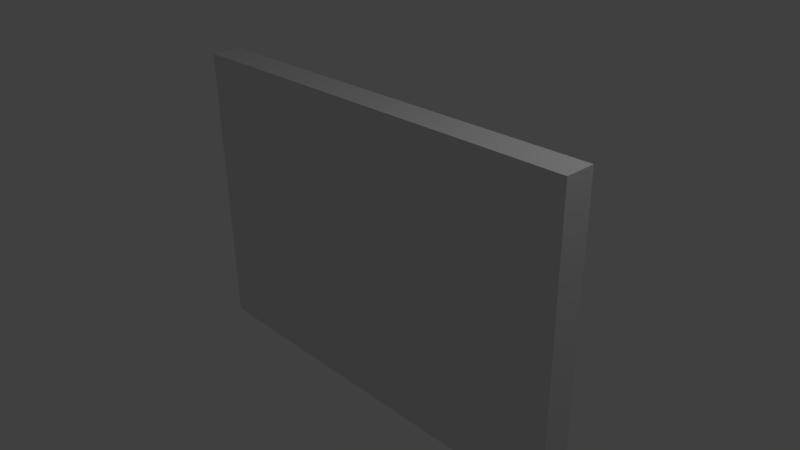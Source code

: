 # Source: ld-sushisign-ad.blend  (saved by Blender 2.76.0; exported with 4.5.12 LTS)
import bpy
from mathutils import Matrix  # noqa: F401  (used for matrix-valued properties, if any)

bpy.ops.wm.read_factory_settings(use_empty=True)
scene = bpy.context.scene
scene.name = 'Scene'

# ---- collections
col_collection_1 = bpy.data.collections.new('Collection 1'); scene.collection.children.link(col_collection_1)

# ---- materials (node trees are filled in below, after node groups)
mat_sushisign_ad = bpy.data.materials.new('Sushisign-Ad')
mat_sushisign_ad.alpha_threshold = 0.0
mat_sushisign_ad.use_transparent_shadow = False
mat_sushisign_ad.roughness = 0.5

# ---- material node trees

# ---- world
world_world = bpy.data.worlds.new('World'); scene.world = world_world
world_world.color = (0.05088, 0.05088, 0.05088)
world_world.use_sun_shadow = False
world_world.sun_shadow_jitter_overblur = 0.0
world_world.cycles.sampling_method = 'MANUAL'
world_world.cycles.sample_map_resolution = 256

# ---- cameras
cam_camera = bpy.data.cameras.new('Camera')
cam_camera.clip_end = 100.0
cam_camera.lens = 35.0
cam_camera.sensor_width = 32.0
cam_camera.sensor_height = 18.0
cam_camera.ortho_scale = 7.314
cam_camera.dof.focus_distance = 0.0
cam_camera.dof.aperture_fstop = 128.0

# ---- lights
light_lamp = bpy.data.lights.new('Lamp', 'POINT')
light_lamp.transmission_factor = 0.0
light_lamp.cutoff_distance = 30.0
light_lamp.energy = 100.0
light_lamp.shadow_buffer_clip_start = 1.001
light_lamp.shadow_soft_size = 0.1
light_lamp.shadow_maximum_resolution = 0.006
light_lamp.use_absolute_resolution = True
light_lamp.cycles.use_multiple_importance_sampling = False

# ---- meshes
me_cube_001 = bpy.data.meshes.new('Cube.001')
me_cube_001.from_pydata([(-3.037, -0.21, -2.079), (-3.037, -0.21, 2.079), (-3.037, 0.21, -2.079), (-3.037, 0.21, 2.079), (3.037, -0.21, -2.079), (3.037, -0.21, 2.079), (3.037, 0.21, -2.079), (3.037, 0.21, 2.079)], [], [(1, 3, 2, 0), (3, 7, 6, 2), (7, 5, 4, 6), (5, 1, 0, 4), (0, 2, 6, 4), (5, 7, 3, 1)])
_uv = me_cube_001.uv_layers.new(name='UVMap')
_uv.uv.foreach_set('vector', [0.9561, 0.0, 1.0, 0.0, 1.0, 0.5, 0.9561, 0.5, 0.4342, 0.7303, 0.4342, 5.734e-08, 0.8684, 0.0, 0.8684, 0.7303, 1.0, 1.0, 0.9561, 1.0, 0.9561, 0.5, 1.0, 0.5, 0.4342, 0.0, 0.4342, 0.7303, 9.96e-08, 0.7303, 0.0, 1.147e-07, 0.9123, 0.7303, 0.8684, 0.7303, 0.8684, 0.0, 0.9123, 0.0, 0.9123, 0.0, 0.9561, 0.0, 0.9561, 0.7303, 0.9123, 0.7303])
me_cube_001.materials.append(mat_sushisign_ad)
me_cube_001.use_remesh_preserve_volume = False
me_cube_001.use_remesh_preserve_attributes = False
me_cube_001.use_mirror_vertex_groups = False
me_cube_001.update()

# ---- objects
ob_cube_001 = bpy.data.objects.new('Cube.001', me_cube_001)
ob_lamp = bpy.data.objects.new('Lamp', light_lamp)
ob_camera = bpy.data.objects.new('Camera', cam_camera)

# ---- transforms, parenting, visibility, modifiers, constraints
ob_cube_001.location = (0.0, 0.0, 0.0)
ob_cube_001.lineart.crease_threshold = 0.0
ob_lamp.location = (4.076, 1.005, 5.904)
ob_lamp.rotation_euler = (0.6503, 0.05522, 1.866)
ob_lamp.lock_rotations_4d = False
ob_lamp.empty_display_type = 'ARROWS'
ob_lamp.color = (0.0, 0.0, 0.0, 0.0)
ob_lamp.lineart.crease_threshold = 0.0
ob_camera.location = (7.481, -6.508, 5.344)
ob_camera.rotation_euler = (1.109, 0.01082, 0.8149)
ob_camera.lock_rotations_4d = False
ob_camera.empty_display_type = 'ARROWS'
ob_camera.color = (0.0, 0.0, 0.0, 0.0)
ob_camera.display_type = 'WIRE'
ob_camera.lineart.crease_threshold = 0.0

# ---- collection membership
col_collection_1.objects.link(ob_cube_001)
col_collection_1.objects.link(ob_lamp)
col_collection_1.objects.link(ob_camera)

# ---- scene / render settings (as saved in the file)
scene.camera = ob_camera
scene.frame_start = 1; scene.frame_end = 250; scene.frame_set(1)
scene.render.engine = 'BLENDER_EEVEE_NEXT'
scene.render.resolution_percentage = 50
scene.render.dither_intensity = 0.0
scene.cycles.use_denoising = False
scene.cycles.samples = 10
scene.cycles.sampling_pattern = 'TABULATED_SOBOL'
scene.cycles.light_sampling_threshold = 0.0
scene.cycles.use_adaptive_sampling = False
scene.cycles.use_light_tree = False
scene.cycles.blur_glossy = 0.0
scene.cycles.pixel_filter_type = 'GAUSSIAN'
scene.cycles.sample_clamp_indirect = 0.0
scene.view_settings.view_transform = 'Standard'
bpy.context.view_layer.update()
